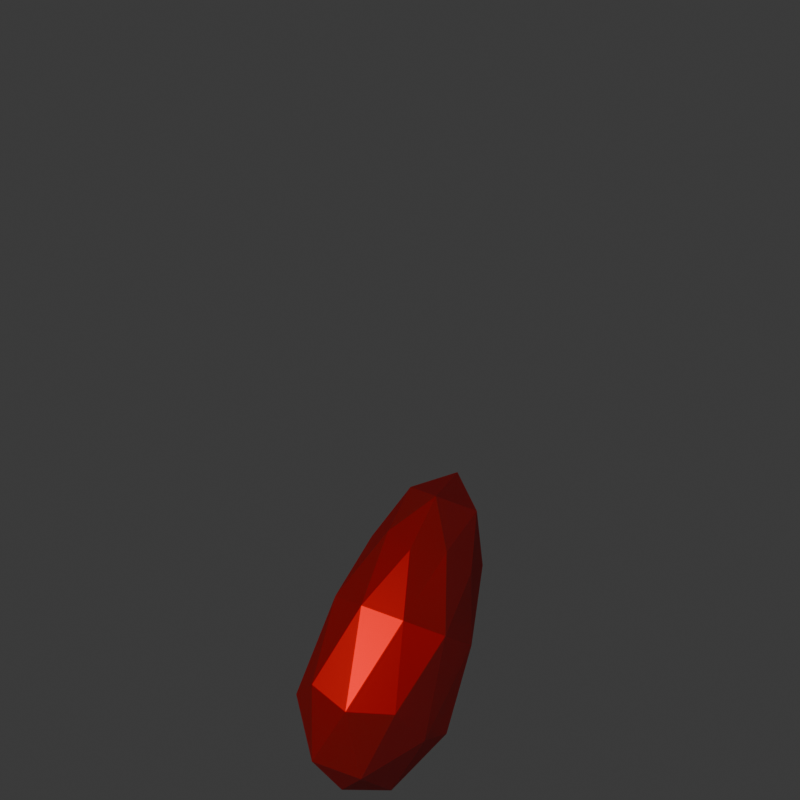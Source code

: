 # Source: jewel_right.blend  (saved by Blender 4.4.32; exported with 4.5.12 LTS)
import bpy
from mathutils import Matrix  # noqa: F401  (used for matrix-valued properties, if any)

bpy.ops.wm.read_factory_settings(use_empty=True)
scene = bpy.context.scene
scene.name = 'Scene'

# ---- collections
col_collection = bpy.data.collections.new('Collection'); scene.collection.children.link(col_collection)

# ---- materials (node trees are filled in below, after node groups)
mat_gem = bpy.data.materials.new('gem')

# ---- material node trees
mat_gem.use_nodes = True; mat_gem.node_tree.nodes.clear()
_N = mat_gem.node_tree.nodes; _L = mat_gem.node_tree.links
n0 = _N.new('ShaderNodeBsdfPrincipled'); n0.name = 'Principled BSDF'; n0.location = (10, 300)
n0.inputs[0].default_value = (0.8003, 0.0, 0.0, 1.0)
n0.inputs[1].default_value = 0.7795
n0.inputs[2].default_value = 0.4528
n0.inputs[4].default_value = 0.667
n0.inputs[13].default_value = 0.0
n0.inputs[14].default_value = (0.0, 0.0, 0.0, 1.0)
n0.inputs[20].default_value = 0.0
n0.inputs[21].default_value = 1.0
n0.inputs[22].default_value = (0.7585, 0.0, 1.0, 1.0)
n0.inputs[25].default_value = 0.689
n0.inputs[26].default_value = (1.0, 0.306, 0.0, 1.0)
n0.inputs[27].default_value = (0.0, 1.0, 1.0, 1.0)
n1 = _N.new('ShaderNodeOutputMaterial'); n1.name = 'Material Output'; n1.location = (300, 300)
_L.new(n0.outputs[0], n1.inputs[0])
n1.is_active_output = True

# ---- world
world_world = bpy.data.worlds.new('World'); scene.world = world_world
world_world.use_nodes = True; world_world.node_tree.nodes.clear()
_N = world_world.node_tree.nodes; _L = world_world.node_tree.links
n0 = _N.new('ShaderNodeOutputWorld'); n0.name = 'World Output'; n0.location = (300, 300)
n1 = _N.new('ShaderNodeBackground'); n1.name = 'Background'; n1.location = (10, 300)
n1.inputs[0].default_value = (0.05088, 0.05088, 0.05088, 1.0)
_L.new(n1.outputs[0], n0.inputs[0])
n0.is_active_output = True
world_world.color = (0.05088, 0.05088, 0.05088)
world_world.sun_shadow_jitter_overblur = 0.0

# ---- cameras
cam_camera = bpy.data.cameras.new('Camera')
cam_camera.type = 'ORTHO'
cam_camera.clip_end = 100.0
cam_camera.ortho_scale = 4.5

# ---- lights
light_light = bpy.data.lights.new('Light', 'POINT')
light_light.energy = 1000.0
light_light.shadow_soft_size = 0.1

# ---- meshes
me_icosphere = bpy.data.meshes.new('Icosphere')
me_icosphere.from_pydata([(0.3258, 2.484e-09, -0.885), (0.4944, -0.262, -0.2936), (0.026, -0.424, -0.464), (-0.2635, 2.485e-09, -0.5694), (0.026, 0.424, -0.464), (0.4944, 0.262, -0.2936), (-0.05751, -0.3128, 0.4654), (-0.4031, -0.1933, 0.3396), (-0.4031, 0.1933, 0.3396), (-0.05751, 0.3128, 0.4654), (0.1561, 2.615e-09, 0.5431), (-0.3246, 2.523e-09, 0.9021), (0.2181, -0.25, -0.8265), (0.4943, -0.1545, -0.726), (0.3065, -0.4043, -0.448), (0.5826, 2.484e-09, -0.3475), (0.4943, 0.1545, -0.726), (0.04741, 2.484e-09, -0.8886), (-0.1401, -0.2499, -0.6105), (0.2181, 0.25, -0.8265), (-0.1401, 0.2499, -0.6105), (0.3065, 0.4043, -0.448), (0.3629, -0.1325, 0.2052), (0.3629, 0.1325, 0.2052), (-0.02023, -0.4287, 0.06579), (0.2166, -0.3468, 0.152), (-0.4034, -0.1325, -0.07367), (-0.257, -0.3468, -0.0204), (-0.257, 0.3468, -0.0204), (-0.4034, 0.1325, -0.07367), (0.2166, 0.3468, 0.152), (-0.02023, 0.4287, 0.06579), (0.06504, -0.1839, 0.5714), (-0.2636, -0.2975, 0.4518), (-0.4667, 2.615e-09, 0.3779), (-0.2636, 0.2975, 0.4518), (0.06504, 0.1839, 0.5714), (-0.2032, -0.2089, 0.7669), (-0.06059, 2.565e-09, 0.8188), (-0.4339, -0.1291, 0.6829), (-0.4339, 0.1291, 0.6829), (-0.2032, 0.2089, 0.7669)], [], [(0, 13, 12), (1, 13, 15), (0, 12, 17), (0, 17, 19), (0, 19, 16), (1, 15, 22), (2, 14, 24), (3, 18, 26), (4, 20, 28), (5, 21, 30), (1, 22, 25), (2, 24, 27), (3, 26, 29), (4, 28, 31), (5, 30, 23), (6, 32, 37), (7, 33, 39), (8, 34, 40), (9, 35, 41), (10, 36, 38), (38, 41, 11), (38, 36, 41), (36, 9, 41), (41, 40, 11), (41, 35, 40), (35, 8, 40), (40, 39, 11), (40, 34, 39), (34, 7, 39), (39, 37, 11), (39, 33, 37), (33, 6, 37), (37, 38, 11), (37, 32, 38), (32, 10, 38), (23, 36, 10), (23, 30, 36), (30, 9, 36), (31, 35, 9), (31, 28, 35), (28, 8, 35), (29, 34, 8), (29, 26, 34), (26, 7, 34), (27, 33, 7), (27, 24, 33), (24, 6, 33), (25, 32, 6), (25, 22, 32), (22, 10, 32), (30, 31, 9), (30, 21, 31), (21, 4, 31), (28, 29, 8), (28, 20, 29), (20, 3, 29), (26, 27, 7), (26, 18, 27), (18, 2, 27), (24, 25, 6), (24, 14, 25), (14, 1, 25), (22, 23, 10), (22, 15, 23), (15, 5, 23), (16, 21, 5), (16, 19, 21), (19, 4, 21), (19, 20, 4), (19, 17, 20), (17, 3, 20), (17, 18, 3), (17, 12, 18), (12, 2, 18), (15, 16, 5), (15, 13, 16), (13, 0, 16), (12, 14, 2), (12, 13, 14), (13, 1, 14)])
_uv = me_icosphere.uv_layers.new(name='UVMap')
_uv.uv.foreach_set('vector', [0.1818, 0.0, 0.2273, 0.07873, 0.1364, 0.07873, 0.2727, 0.1575, 0.3182, 0.07873, 0.3636, 0.1575, 0.9091, 0.0, 0.9545, 0.07873, 0.8636, 0.07873, 0.7273, 0.0, 0.7727, 0.07873, 0.6818, 0.07873, 0.5455, 0.0, 0.5909, 0.07873, 0.5, 0.07873, 0.2727, 0.1575, 0.3636, 0.1575, 0.3182, 0.2362, 0.09091, 0.1575, 0.1818, 0.1575, 0.1364, 0.2362, 0.8182, 0.1575, 0.9091, 0.1575, 0.8636, 0.2362, 0.6364, 0.1575, 0.7273, 0.1575, 0.6818, 0.2362, 0.4545, 0.1575, 0.5455, 0.1575, 0.5, 0.2362, 0.2727, 0.1575, 0.3182, 0.2362, 0.2273, 0.2362, 0.09091, 0.1575, 0.1364, 0.2362, 0.04546, 0.2362, 0.8182, 0.1575, 0.8636, 0.2362, 0.7727, 0.2362, 0.6364, 0.1575, 0.6818, 0.2362, 0.5909, 0.2362, 0.4545, 0.1575, 0.5, 0.2362, 0.4091, 0.2362, 0.1818, 0.3149, 0.2727, 0.3149, 0.2273, 0.3937, 0.0, 0.3149, 0.09091, 0.3149, 0.04546, 0.3937, 0.7273, 0.3149, 0.8182, 0.3149, 0.7727, 0.3937, 0.5455, 0.3149, 0.6364, 0.3149, 0.5909, 0.3937, 0.3636, 0.3149, 0.4545, 0.3149, 0.4091, 0.3937, 0.4091, 0.3937, 0.5, 0.3937, 0.4545, 0.4724, 0.4091, 0.3937, 0.4545, 0.3149, 0.5, 0.3937, 0.4545, 0.3149, 0.5455, 0.3149, 0.5, 0.3937, 0.5909, 0.3937, 0.6818, 0.3937, 0.6364, 0.4724, 0.5909, 0.3937, 0.6364, 0.3149, 0.6818, 0.3937, 0.6364, 0.3149, 0.7273, 0.3149, 0.6818, 0.3937, 0.7727, 0.3937, 0.8636, 0.3937, 0.8182, 0.4724, 0.7727, 0.3937, 0.8182, 0.3149, 0.8636, 0.3937, 0.8182, 0.3149, 0.9091, 0.3149, 0.8636, 0.3937, 0.04546, 0.3937, 0.1364, 0.3937, 0.09091, 0.4724, 0.04546, 0.3937, 0.09091, 0.3149, 0.1364, 0.3937, 0.09091, 0.3149, 0.1818, 0.3149, 0.1364, 0.3937, 0.2273, 0.3937, 0.3182, 0.3937, 0.2727, 0.4724, 0.2273, 0.3937, 0.2727, 0.3149, 0.3182, 0.3937, 0.2727, 0.3149, 0.3636, 0.3149, 0.3182, 0.3937, 0.4091, 0.2362, 0.4545, 0.3149, 0.3636, 0.3149, 0.4091, 0.2362, 0.5, 0.2362, 0.4545, 0.3149, 0.5, 0.2362, 0.5455, 0.3149, 0.4545, 0.3149, 0.5909, 0.2362, 0.6364, 0.3149, 0.5455, 0.3149, 0.5909, 0.2362, 0.6818, 0.2362, 0.6364, 0.3149, 0.6818, 0.2362, 0.7273, 0.3149, 0.6364, 0.3149, 0.7727, 0.2362, 0.8182, 0.3149, 0.7273, 0.3149, 0.7727, 0.2362, 0.8636, 0.2362, 0.8182, 0.3149, 0.8636, 0.2362, 0.9091, 0.3149, 0.8182, 0.3149, 0.04546, 0.2362, 0.09091, 0.3149, 0.0, 0.3149, 0.04546, 0.2362, 0.1364, 0.2362, 0.09091, 0.3149, 0.1364, 0.2362, 0.1818, 0.3149, 0.09091, 0.3149, 0.2273, 0.2362, 0.2727, 0.3149, 0.1818, 0.3149, 0.2273, 0.2362, 0.3182, 0.2362, 0.2727, 0.3149, 0.3182, 0.2362, 0.3636, 0.3149, 0.2727, 0.3149, 0.5, 0.2362, 0.5909, 0.2362, 0.5455, 0.3149, 0.5, 0.2362, 0.5455, 0.1575, 0.5909, 0.2362, 0.5455, 0.1575, 0.6364, 0.1575, 0.5909, 0.2362, 0.6818, 0.2362, 0.7727, 0.2362, 0.7273, 0.3149, 0.6818, 0.2362, 0.7273, 0.1575, 0.7727, 0.2362, 0.7273, 0.1575, 0.8182, 0.1575, 0.7727, 0.2362, 0.8636, 0.2362, 0.9545, 0.2362, 0.9091, 0.3149, 0.8636, 0.2362, 0.9091, 0.1575, 0.9545, 0.2362, 0.9091, 0.1575, 1.0, 0.1575, 0.9545, 0.2362, 0.1364, 0.2362, 0.2273, 0.2362, 0.1818, 0.3149, 0.1364, 0.2362, 0.1818, 0.1575, 0.2273, 0.2362, 0.1818, 0.1575, 0.2727, 0.1575, 0.2273, 0.2362, 0.3182, 0.2362, 0.4091, 0.2362, 0.3636, 0.3149, 0.3182, 0.2362, 0.3636, 0.1575, 0.4091, 0.2362, 0.3636, 0.1575, 0.4545, 0.1575, 0.4091, 0.2362, 0.5, 0.07873, 0.5455, 0.1575, 0.4545, 0.1575, 0.5, 0.07873, 0.5909, 0.07873, 0.5455, 0.1575, 0.5909, 0.07873, 0.6364, 0.1575, 0.5455, 0.1575, 0.6818, 0.07873, 0.7273, 0.1575, 0.6364, 0.1575, 0.6818, 0.07873, 0.7727, 0.07873, 0.7273, 0.1575, 0.7727, 0.07873, 0.8182, 0.1575, 0.7273, 0.1575, 0.8636, 0.07873, 0.9091, 0.1575, 0.8182, 0.1575, 0.8636, 0.07873, 0.9545, 0.07873, 0.9091, 0.1575, 0.9545, 0.07873, 1.0, 0.1575, 0.9091, 0.1575, 0.3636, 0.1575, 0.4091, 0.07873, 0.4545, 0.1575, 0.3636, 0.1575, 0.3182, 0.07873, 0.4091, 0.07873, 0.3182, 0.07873, 0.3636, 0.0, 0.4091, 0.07873, 0.1364, 0.07873, 0.1818, 0.1575, 0.09091, 0.1575, 0.1364, 0.07873, 0.2273, 0.07873, 0.1818, 0.1575, 0.2273, 0.07873, 0.2727, 0.1575, 0.1818, 0.1575])
me_icosphere.materials.append(mat_gem)
me_icosphere.update()

# ---- objects
ob_light = bpy.data.objects.new('Light', light_light)
ob_camera = bpy.data.objects.new('Camera', cam_camera)
ob_icosphere = bpy.data.objects.new('Icosphere', me_icosphere)

# ---- transforms, parenting, visibility, modifiers, constraints
ob_light.location = (4.043, 5.467, 1.043)
ob_light.rotation_euler = (6.934, -5.093e-08, 1.866)
ob_light.lock_rotations_4d = False
ob_light.empty_display_type = 'ARROWS'
ob_light.color = (0.0, 0.0, 0.0, 0.0)
ob_light.lineart.crease_threshold = 0.0
ob_camera.location = (0.0, 3.486, 1.3)
ob_camera.rotation_euler = (1.571, -0.0, -3.142)
ob_camera.lock_rotations_4d = False
ob_camera.empty_display_type = 'ARROWS'
ob_camera.color = (0.0, 0.0, 0.0, 0.0)
ob_camera.display_type = 'WIRE'
ob_camera.lineart.crease_threshold = 0.0
ob_icosphere.location = (0.0, -1.77e-08, -0.00681)

# ---- collection membership
col_collection.objects.link(ob_light)
col_collection.objects.link(ob_camera)
col_collection.objects.link(ob_icosphere)

# ---- scene / render settings (as saved in the file)
scene.camera = ob_camera
scene.frame_start = 1; scene.frame_end = 13; scene.frame_set(1)
scene.render.engine = 'CYCLES'
scene.render.image_settings.color_depth = '16'
scene.render.image_settings.compression = 0
scene.render.resolution_x = 256
scene.render.resolution_y = 256
scene.render.film_transparent = True
scene.cycles.shading_system = True
scene.cycles.samples = 16384
scene.eevee.taa_samples = 4096
scene.eevee.taa_render_samples = 8192
bpy.context.view_layer.update()
